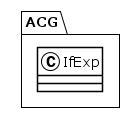

The diagram above was rendered by PlantUML. Its source (embedded in the PNG):
@startuml
!theme plain
package ACG {
class IfExp {
}
}
@enduml